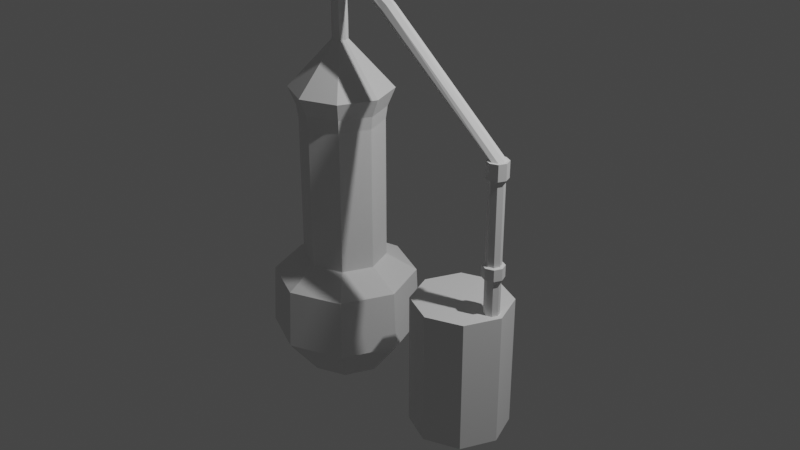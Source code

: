 # Source: Still.blend  (saved by Blender 3.0.42; exported with 4.5.12 LTS)
import bpy
from mathutils import Matrix  # noqa: F401  (used for matrix-valued properties, if any)

bpy.ops.wm.read_factory_settings(use_empty=True)
scene = bpy.context.scene
scene.name = 'Scene'

# ---- collections
col_collection = bpy.data.collections.new('Collection'); scene.collection.children.link(col_collection)

# ---- materials (node trees are filled in below, after node groups)
mat_material = bpy.data.materials.new('Material')
mat_material.alpha_threshold = 0.0
mat_material.use_transparent_shadow = False
mat_material.line_color = (0.0, 0.0, 0.0, 1.0)

# ---- material node trees
mat_material.use_nodes = True; mat_material.node_tree.nodes.clear()
_N = mat_material.node_tree.nodes; _L = mat_material.node_tree.links
n0 = _N.new('ShaderNodeOutputMaterial'); n0.name = 'Material Output'; n0.location = (300, 300)
n1 = _N.new('ShaderNodeBsdfPrincipled'); n1.name = 'Principled BSDF'; n1.location = (10, 300)
n1.distribution = 'GGX'
n1.subsurface_method = 'RANDOM_WALK_SKIN'
n1.inputs[2].default_value = 0.4
n1.inputs[3].default_value = 1.45
n1.inputs[27].default_value = (0.0, 0.0, 0.0, 1.0)
n1.inputs[28].default_value = 1.0
_L.new(n1.outputs[0], n0.inputs[0])
n0.is_active_output = True

# ---- world
world_world = bpy.data.worlds.new('World'); scene.world = world_world
world_world.use_nodes = True; world_world.node_tree.nodes.clear()
_N = world_world.node_tree.nodes; _L = world_world.node_tree.links
n0 = _N.new('ShaderNodeOutputWorld'); n0.name = 'World Output'; n0.location = (300, 300)
n1 = _N.new('ShaderNodeBackground'); n1.name = 'Background'; n1.location = (10, 300)
n1.inputs[0].default_value = (0.05088, 0.05088, 0.05088, 1.0)
_L.new(n1.outputs[0], n0.inputs[0])
n0.is_active_output = True
world_world.color = (0.05088, 0.05088, 0.05088)
world_world.use_sun_shadow = False
world_world.sun_shadow_jitter_overblur = 0.0

# ---- cameras
cam_camera = bpy.data.cameras.new('Camera')
cam_camera.clip_end = 100.0
cam_camera.ortho_scale = 7.314

# ---- lights
light_light = bpy.data.lights.new('Light', 'POINT')
light_light.transmission_factor = 0.0
light_light.energy = 1000.0
light_light.shadow_soft_size = 0.1
light_light.shadow_maximum_resolution = 0.006
light_light.use_absolute_resolution = True

# ---- meshes
me_cube = bpy.data.meshes.new('Cube')
me_cube.from_pydata([], [], [])
_uv = me_cube.uv_layers.new(name='UVMap')
_uv.uv.foreach_set('vector', [])
me_cube.materials.append(mat_material)
me_cube.use_remesh_preserve_volume = False
me_cube.use_remesh_preserve_attributes = False
me_cube.use_mirror_vertex_groups = False
me_cube.update()
me_cylinder = bpy.data.meshes.new('Cylinder')
me_cylinder.from_pydata([(0.9037, 0.521, -1.983), (0.9037, 0.521, -0.5476), (1.272, 0.3684, -1.983), (1.272, 0.3684, -0.5476), (1.425, 1.389e-07, -1.983), (1.425, 1.389e-07, -0.5476), (1.272, -0.3684, -1.983), (1.272, -0.3684, -0.5476), (0.9037, -0.521, -1.983), (0.9037, -0.521, -0.5476), (0.5353, -0.3684, -1.983), (0.5353, -0.3684, -0.5476), (0.3827, 1.678e-07, -1.983), (0.3827, 1.678e-07, -0.5476), (0.5353, 0.3684, -1.983), (0.5353, 0.3684, -0.5476), (1.348, 0.05746, -0.5435), (1.291, 0.08126, -0.5435), (1.372, 1.443e-07, -0.5435), (1.348, -0.05746, -0.5435), (1.291, -0.08126, -0.5435), (1.233, -0.05746, -0.5435), (1.21, 1.488e-07, -0.5435), (1.233, 0.05746, -0.5435), (1.348, 0.05746, -0.1482), (1.291, 0.08126, -0.1482), (1.372, 1.443e-07, -0.1482), (1.348, -0.05746, -0.1482), (1.291, -0.08126, -0.1482), (1.233, -0.05746, -0.1482), (1.21, 1.488e-07, -0.1482), (1.233, 0.05746, -0.1482), (1.372, 0.08067, -0.145), (1.291, 0.1141, -0.145), (1.405, 1.443e-07, -0.145), (1.372, -0.08067, -0.145), (1.291, -0.1141, -0.145), (1.21, -0.08067, -0.145), (1.177, 1.506e-07, -0.145), (1.21, 0.08067, -0.145), (1.372, 0.08067, -0.02001), (1.291, 0.1141, -0.02001), (1.405, 1.443e-07, -0.02001), (1.372, -0.08067, -0.02001), (1.291, -0.1141, -0.02001), (1.21, -0.08067, -0.02001), (1.177, 1.506e-07, -0.02001), (1.21, 0.08067, -0.02001), (1.348, 0.05721, -0.01365), (1.291, 0.0809, -0.01365), (1.372, 1.432e-07, -0.01365), (1.348, -0.05721, -0.01365), (1.291, -0.0809, -0.01365), (1.234, -0.05721, -0.01365), (1.21, 1.477e-07, -0.01365), (1.234, 0.05721, -0.01365), (1.348, 0.05721, 0.875), (1.291, 0.0809, 0.875), (1.372, 1.432e-07, 0.875), (1.348, -0.05721, 0.875), (1.291, -0.0809, 0.875), (1.234, -0.05721, 0.875), (1.21, 1.477e-07, 0.875), (1.234, 0.05721, 0.875), (1.37, 0.07874, 0.8748), (1.291, 0.1114, 0.8748), (1.402, 1.435e-07, 0.8748), (1.37, -0.07874, 0.8748), (1.291, -0.1114, 0.8748), (1.212, -0.07874, 0.8748), (1.18, 1.497e-07, 0.8748), (1.212, 0.07874, 0.8748), (1.37, 0.07874, 1.044), (1.291, 0.1114, 1.044), (1.402, 1.435e-07, 1.044), (1.37, -0.07874, 1.044), (1.291, -0.1114, 1.044), (1.212, -0.07874, 1.044), (1.18, 1.497e-07, 1.044), (1.212, 0.07874, 1.044)], [], [(0, 1, 3, 2), (2, 3, 5, 4), (4, 5, 7, 6), (6, 7, 9, 8), (8, 9, 11, 10), (10, 11, 13, 12), (5, 3, 16, 18), (12, 13, 15, 14), (14, 15, 1, 0), (0, 2, 4, 6, 8, 10, 12, 14), (20, 19, 27, 28), (11, 9, 20, 21), (1, 15, 23, 17), (3, 1, 17, 16), (7, 5, 18, 19), (13, 11, 21, 22), (9, 7, 19, 20), (15, 13, 22, 23), (27, 26, 34, 35), (18, 16, 24, 26), (23, 22, 30, 31), (21, 20, 28, 29), (19, 18, 26, 27), (16, 17, 25, 24), (17, 23, 31, 25), (22, 21, 29, 30), (39, 38, 46, 47), (24, 25, 33, 32), (25, 31, 39, 33), (30, 29, 37, 38), (28, 27, 35, 36), (26, 24, 32, 34), (31, 30, 38, 39), (29, 28, 36, 37), (44, 43, 51, 52), (37, 36, 44, 45), (35, 34, 42, 43), (32, 33, 41, 40), (33, 39, 47, 41), (38, 37, 45, 46), (36, 35, 43, 44), (34, 32, 40, 42), (55, 54, 62, 63), (42, 40, 48, 50), (47, 46, 54, 55), (45, 44, 52, 53), (43, 42, 50, 51), (40, 41, 49, 48), (41, 47, 55, 49), (46, 45, 53, 54), (58, 56, 64, 66), (53, 52, 60, 61), (51, 50, 58, 59), (48, 49, 57, 56), (49, 55, 63, 57), (54, 53, 61, 62), (52, 51, 59, 60), (50, 48, 56, 58), (65, 71, 79, 73), (63, 62, 70, 71), (61, 60, 68, 69), (59, 58, 66, 67), (56, 57, 65, 64), (57, 63, 71, 65), (62, 61, 69, 70), (60, 59, 67, 68), (72, 73, 79, 78, 77, 76, 75, 74), (70, 69, 77, 78), (68, 67, 75, 76), (66, 64, 72, 74), (71, 70, 78, 79), (69, 68, 76, 77), (67, 66, 74, 75), (64, 65, 73, 72)])
_uv = me_cylinder.uv_layers.new(name='UVMap')
_uv.uv.foreach_set('vector', [0.8509, 0.4558, 0.8509, 0.6554, 0.8117, 0.6554, 0.8117, 0.4558, 0.8117, 0.4558, 0.8117, 0.6554, 0.7562, 0.6554, 0.7562, 0.4558, 0.704, 0.6855, 0.704, 0.8852, 0.6648, 0.8852, 0.6648, 0.6855, 0.6648, 0.6855, 0.6648, 0.8852, 0.6093, 0.8852, 0.6093, 0.6855, 0.6093, 0.6855, 0.6093, 0.8852, 0.5701, 0.8852, 0.5701, 0.6855, 0.8509, 0.6779, 0.8509, 0.8775, 0.7955, 0.8775, 0.7955, 0.6779, 0.9364, 0.2068, 0.9364, 0.2623, 0.9296, 0.2183, 0.9296, 0.2096, 0.7955, 0.6779, 0.7955, 0.8775, 0.7562, 0.8775, 0.7562, 0.6779, 0.9288, 0.4558, 0.9288, 0.6554, 0.8734, 0.6554, 0.8734, 0.4558, 0.8417, 0.1451, 0.8025, 0.1059, 0.8025, 0.05045, 0.8417, 0.01124, 0.8971, 0.01124, 0.9364, 0.05045, 0.9364, 0.1059, 0.8971, 0.1451, 0.5558, 0.3673, 0.5644, 0.3673, 0.5644, 0.4223, 0.5558, 0.4223, 0.8025, 0.2068, 0.8417, 0.1676, 0.9148, 0.2035, 0.9087, 0.2096, 0.8971, 0.3015, 0.8417, 0.3015, 0.9148, 0.2244, 0.9235, 0.2244, 0.9364, 0.2623, 0.8971, 0.3015, 0.9235, 0.2244, 0.9296, 0.2183, 0.8971, 0.1676, 0.9364, 0.2068, 0.9296, 0.2096, 0.9235, 0.2035, 0.8025, 0.2623, 0.8025, 0.2068, 0.9087, 0.2096, 0.9087, 0.2183, 0.8417, 0.1676, 0.8971, 0.1676, 0.9235, 0.2035, 0.9148, 0.2035, 0.8417, 0.3015, 0.8025, 0.2623, 0.9087, 0.2183, 0.9148, 0.2244, 0.1458, 0.8388, 0.1545, 0.8388, 0.1562, 0.843, 0.1441, 0.843, 0.6308, 0.3673, 0.6395, 0.3673, 0.6395, 0.4223, 0.6308, 0.4223, 0.7946, 0.3691, 0.8007, 0.3691, 0.8007, 0.4241, 0.7946, 0.4241, 0.5497, 0.3673, 0.5558, 0.3673, 0.5558, 0.4223, 0.5497, 0.4223, 0.5644, 0.3673, 0.5705, 0.3673, 0.5705, 0.4223, 0.5644, 0.4223, 0.6395, 0.3673, 0.6456, 0.3673, 0.6456, 0.4223, 0.6395, 0.4223, 0.8837, 0.3691, 0.8923, 0.3691, 0.8923, 0.4241, 0.8837, 0.4241, 0.8007, 0.3691, 0.8094, 0.3691, 0.8094, 0.4241, 0.8007, 0.4241, 0.8519, 0.3259, 0.8519, 0.3345, 0.8345, 0.3345, 0.8345, 0.3259, 0.1606, 0.8326, 0.1606, 0.824, 0.1648, 0.8222, 0.1648, 0.8344, 0.1606, 0.824, 0.1545, 0.8179, 0.1562, 0.8137, 0.1648, 0.8222, 0.1458, 0.8179, 0.1397, 0.824, 0.1355, 0.8222, 0.1441, 0.8137, 0.1397, 0.8326, 0.1458, 0.8388, 0.1441, 0.843, 0.1355, 0.8344, 0.1545, 0.8388, 0.1606, 0.8326, 0.1648, 0.8344, 0.1562, 0.843, 0.1545, 0.8179, 0.1458, 0.8179, 0.1441, 0.8137, 0.1562, 0.8137, 0.1397, 0.824, 0.1397, 0.8326, 0.1355, 0.8344, 0.1355, 0.8222, 0.8405, 0.3691, 0.8526, 0.3691, 0.8508, 0.3734, 0.8422, 0.3734, 0.1529, 0.8655, 0.1529, 0.874, 0.1355, 0.874, 0.1355, 0.8655, 0.1529, 0.8862, 0.1529, 0.8948, 0.1355, 0.8948, 0.1355, 0.8862, 0.812, 0.3381, 0.812, 0.3467, 0.7946, 0.3467, 0.7946, 0.3381, 0.8743, 0.3259, 0.8865, 0.3259, 0.8865, 0.3433, 0.8743, 0.3433, 0.8519, 0.3345, 0.8519, 0.3467, 0.8345, 0.3467, 0.8345, 0.3345, 0.1529, 0.874, 0.1529, 0.8862, 0.1355, 0.8862, 0.1355, 0.874, 0.812, 0.3259, 0.812, 0.3381, 0.7946, 0.3381, 0.7946, 0.3259, 0.7289, 0.3005, 0.735, 0.3005, 0.735, 0.4241, 0.7289, 0.4241, 0.8612, 0.3777, 0.8612, 0.3899, 0.8569, 0.3881, 0.8569, 0.3795, 0.8405, 0.3985, 0.8319, 0.3899, 0.8361, 0.3881, 0.8422, 0.3942, 0.8319, 0.3777, 0.8405, 0.3691, 0.8422, 0.3734, 0.8361, 0.3795, 0.8526, 0.3691, 0.8612, 0.3777, 0.8569, 0.3795, 0.8508, 0.3734, 0.8612, 0.3899, 0.8526, 0.3985, 0.8508, 0.3942, 0.8569, 0.3881, 0.8526, 0.3985, 0.8405, 0.3985, 0.8422, 0.3942, 0.8508, 0.3942, 0.8319, 0.3899, 0.8319, 0.3777, 0.8361, 0.3795, 0.8361, 0.3881, 0.8981, 0.8426, 0.8981, 0.834, 0.902, 0.8324, 0.902, 0.8442, 0.677, 0.3005, 0.6831, 0.3005, 0.6831, 0.4241, 0.677, 0.4241, 0.6917, 0.3005, 0.6978, 0.3005, 0.6978, 0.4241, 0.6917, 0.4241, 0.7661, 0.3005, 0.7721, 0.3005, 0.7721, 0.4241, 0.7661, 0.4241, 0.7203, 0.3005, 0.7289, 0.3005, 0.7289, 0.4241, 0.7203, 0.4241, 0.8734, 0.6779, 0.882, 0.6779, 0.882, 0.8015, 0.8734, 0.8015, 0.6831, 0.3005, 0.6917, 0.3005, 0.6917, 0.4241, 0.6831, 0.4241, 0.7574, 0.3005, 0.7661, 0.3005, 0.7661, 0.4241, 0.7574, 0.4241, 0.4742, 0.8795, 0.4861, 0.8795, 0.4861, 0.903, 0.4742, 0.903, 0.8834, 0.8279, 0.8773, 0.834, 0.8734, 0.8324, 0.8818, 0.824, 0.8773, 0.8426, 0.8834, 0.8487, 0.8818, 0.8526, 0.8734, 0.8442, 0.892, 0.8487, 0.8981, 0.8426, 0.902, 0.8442, 0.8936, 0.8526, 0.8981, 0.834, 0.892, 0.8279, 0.8936, 0.824, 0.902, 0.8324, 0.892, 0.8279, 0.8834, 0.8279, 0.8818, 0.824, 0.8936, 0.824, 0.8773, 0.834, 0.8773, 0.8426, 0.8734, 0.8442, 0.8734, 0.8324, 0.8834, 0.8487, 0.892, 0.8487, 0.8936, 0.8526, 0.8818, 0.8526, 0.902, 0.8953, 0.8936, 0.9037, 0.8818, 0.9037, 0.8734, 0.8953, 0.8734, 0.8835, 0.8818, 0.8751, 0.8936, 0.8751, 0.902, 0.8835, 0.5169, 0.8795, 0.5288, 0.8795, 0.5288, 0.903, 0.5169, 0.903, 0.409, 0.8879, 0.409, 0.8997, 0.3855, 0.8997, 0.3855, 0.8879, 0.4315, 0.8795, 0.4434, 0.8795, 0.4434, 0.903, 0.4315, 0.903, 0.4861, 0.8795, 0.4944, 0.8795, 0.4944, 0.903, 0.4861, 0.903, 0.409, 0.8795, 0.409, 0.8879, 0.3855, 0.8879, 0.3855, 0.8795, 0.409, 0.8997, 0.409, 0.9081, 0.3855, 0.9081, 0.3855, 0.8997, 0.4434, 0.8795, 0.4517, 0.8795, 0.4517, 0.903, 0.4434, 0.903])
me_cylinder.use_remesh_fix_poles = True
me_cylinder.use_remesh_preserve_attributes = False
me_cylinder.update()
me_cylinder_001 = bpy.data.meshes.new('Cylinder.001')
me_cylinder_001.from_pydata([(-0.8568, 0.4497, -0.7165), (-0.8568, 0.4497, 0.8504), (-0.5388, 0.318, -0.7165), (-0.5388, 0.318, 0.8504), (-0.4071, -2.786e-08, -0.7165), (-0.4071, -2.786e-08, 0.8504), (-0.5388, -0.318, -0.7165), (-0.5388, -0.318, 0.8504), (-0.8568, -0.4497, -0.7165), (-0.8568, -0.4497, 0.8504), (-1.175, -0.318, -0.7165), (-1.175, -0.318, 0.8504), (-1.306, -2.838e-09, -0.7165), (-1.306, -2.838e-09, 0.8504), (-1.175, 0.318, -0.7165), (-1.175, 0.318, 0.8504), (-0.5242, 0.3327, 0.9919), (-0.8568, 0.4704, 0.9919), (-0.3864, -2.811e-08, 0.9919), (-0.5242, -0.3327, 0.9919), (-0.8568, -0.4704, 0.9919), (-1.189, -0.3327, 0.9919), (-1.327, -1.937e-09, 0.9919), (-1.189, 0.3327, 0.9919), (-0.4664, 0.3904, 1.188), (-0.8568, 0.5521, 1.188), (-0.3047, -2.846e-08, 1.188), (-0.4664, -0.3904, 1.188), (-0.8568, -0.5521, 1.188), (-1.247, -0.3904, 1.188), (-1.409, 2.254e-09, 1.188), (-1.247, 0.3904, 1.188), (-0.798, 0.05882, 1.696), (-0.8568, 0.08318, 1.696), (-0.7736, -2.644e-08, 1.696), (-0.798, -0.05882, 1.696), (-0.8568, -0.08318, 1.696), (-0.9156, -0.05882, 1.696), (-0.94, -2.181e-08, 1.696), (-0.9156, 0.05882, 1.696), (-0.798, 0.05882, 1.915), (-0.8568, 0.08318, 1.915), (-0.7736, -2.644e-08, 1.915), (-0.798, -0.05882, 1.915), (-0.8568, -0.08318, 1.915), (-0.9156, -0.05882, 1.915), (-0.94, -2.181e-08, 1.915), (-0.9156, 0.05882, 1.915), (-0.8568, 0.7783, -0.9143), (-0.3065, 0.5503, -0.9143), (-0.07856, -3.188e-08, -0.9143), (-0.3065, -0.5503, -0.9143), (-0.8568, -0.7783, -0.9143), (-1.407, -0.5503, -0.9143), (-1.635, 1.142e-08, -0.9143), (-1.407, 0.5503, -0.9143), (-0.8568, 0.8081, -1.561), (-0.2854, 0.5714, -1.561), (-0.04875, -3.224e-08, -1.561), (-0.2854, -0.5714, -1.561), (-0.8568, -0.8081, -1.561), (-1.428, -0.5714, -1.561), (-1.665, 1.271e-08, -1.561), (-1.428, 0.5714, -1.561), (-0.8568, 0.4497, -2.015), (-0.5388, 0.318, -2.015), (-0.4071, -2.786e-08, -2.015), (-0.5388, -0.318, -2.015), (-0.8568, -0.4497, -2.015), (-1.175, -0.318, -2.015), (-1.306, -2.838e-09, -2.015), (-1.175, 0.318, -2.015), (-0.8044, 0.05882, 2.107), (-0.8568, 0.08318, 2.133), (-0.7827, -2.644e-08, 2.096), (-0.8044, -0.05882, 2.107), (-0.8568, -0.08318, 2.133), (-0.9092, -0.05882, 2.16), (-0.9309, -2.181e-08, 2.171), (-0.9092, 0.05882, 2.16), (-0.6439, 0.05882, 2.227), (-0.6452, 0.08318, 2.286), (-0.6433, -2.644e-08, 2.203), (-0.6439, -0.05882, 2.227), (-0.6452, -0.08318, 2.286), (-0.6465, -0.05882, 2.344), (-0.647, -2.181e-08, 2.369), (-0.6465, 0.05882, 2.344), (-0.3814, 0.05882, 2.233), (-0.3828, 0.08318, 2.292), (-0.3809, -7.64e-08, 2.208), (-0.3814, -0.05882, 2.233), (-0.3828, -0.08318, 2.292), (-0.3841, -0.05882, 2.35), (-0.3846, -7.177e-08, 2.375), (-0.3841, 0.05882, 2.35), (-0.1813, 0.05882, 2.094), (-0.1461, 0.08318, 2.141), (-0.1959, -5.387e-08, 2.074), (-0.1813, -0.05882, 2.094), (-0.1461, -0.08318, 2.141), (-0.1109, -0.05882, 2.188), (-0.09632, -4.924e-08, 2.207), (-0.1109, 0.05882, 2.188), (1.244, 0.05882, 1.035), (1.303, 0.08318, 1.036), (1.219, -3.207e-08, 1.035), (1.244, -0.05882, 1.035), (1.303, -0.08318, 1.036), (1.361, -0.05882, 1.036), (1.386, -2.744e-08, 1.037), (1.361, 0.05882, 1.036)], [], [(0, 1, 3, 2), (2, 3, 5, 4), (4, 5, 7, 6), (6, 7, 9, 8), (8, 9, 11, 10), (10, 11, 13, 12), (9, 7, 19, 20), (12, 13, 15, 14), (14, 15, 1, 0), (14, 0, 48, 55), (17, 23, 31, 25), (15, 13, 22, 23), (5, 3, 16, 18), (11, 9, 20, 21), (1, 15, 23, 17), (3, 1, 17, 16), (7, 5, 18, 19), (13, 11, 21, 22), (29, 28, 36, 37), (22, 21, 29, 30), (20, 19, 27, 28), (18, 16, 24, 26), (23, 22, 30, 31), (21, 20, 28, 29), (19, 18, 26, 27), (16, 17, 25, 24), (39, 38, 46, 47), (27, 26, 34, 35), (24, 25, 33, 32), (25, 31, 39, 33), (30, 29, 37, 38), (28, 27, 35, 36), (26, 24, 32, 34), (31, 30, 38, 39), (42, 40, 72, 74), (37, 36, 44, 45), (35, 34, 42, 43), (32, 33, 41, 40), (33, 39, 47, 41), (38, 37, 45, 46), (36, 35, 43, 44), (34, 32, 40, 42), (48, 49, 57, 56), (0, 2, 49, 48), (4, 6, 51, 50), (10, 12, 54, 53), (6, 8, 52, 51), (12, 14, 55, 54), (2, 4, 50, 49), (8, 10, 53, 52), (62, 63, 71, 70), (55, 48, 56, 63), (53, 54, 62, 61), (51, 52, 60, 59), (49, 50, 58, 57), (54, 55, 63, 62), (52, 53, 61, 60), (50, 51, 59, 58), (64, 65, 66, 67, 68, 69, 70, 71), (60, 61, 69, 68), (58, 59, 67, 66), (56, 57, 65, 64), (63, 56, 64, 71), (61, 62, 70, 69), (59, 60, 68, 67), (57, 58, 66, 65), (76, 75, 83, 84), (47, 46, 78, 79), (45, 44, 76, 77), (43, 42, 74, 75), (40, 41, 73, 72), (41, 47, 79, 73), (46, 45, 77, 78), (44, 43, 75, 76), (81, 87, 95, 89), (74, 72, 80, 82), (79, 78, 86, 87), (77, 76, 84, 85), (75, 74, 82, 83), (72, 73, 81, 80), (73, 79, 87, 81), (78, 77, 85, 86), (93, 92, 100, 101), (86, 85, 93, 94), (84, 83, 91, 92), (82, 80, 88, 90), (87, 86, 94, 95), (85, 84, 92, 93), (83, 82, 90, 91), (80, 81, 89, 88), (103, 102, 110, 111), (91, 90, 98, 99), (88, 89, 97, 96), (89, 95, 103, 97), (94, 93, 101, 102), (92, 91, 99, 100), (90, 88, 96, 98), (95, 94, 102, 103), (104, 105, 111, 110, 109, 108, 107, 106), (101, 100, 108, 109), (99, 98, 106, 107), (96, 97, 105, 104), (97, 103, 111, 105), (102, 101, 109, 110), (100, 99, 107, 108), (98, 96, 104, 106)])
_uv = me_cylinder_001.uv_layers.new(name='UVMap')
_uv.uv.foreach_set('vector', [0.7438, 0.2745, 0.7333, 0.05994, 0.7695, 0.0635, 0.78, 0.2781, 0.2099, 0.8499, 0.1991, 0.6346, 0.2469, 0.6322, 0.2577, 0.8475, 0.2577, 0.8475, 0.2469, 0.6322, 0.2811, 0.6354, 0.2919, 0.8507, 0.2658, 0.1857, 0.1485, 0.3634, 0.1095, 0.3362, 0.2269, 0.1585, 0.2269, 0.1585, 0.1095, 0.3362, 0.07455, 0.3206, 0.1919, 0.1428, 0.4453, 0.4334, 0.4346, 0.2163, 0.4824, 0.2139, 0.4932, 0.431, 0.1095, 0.3362, 0.1485, 0.3634, 0.1394, 0.3798, 0.09861, 0.3513, 0.4932, 0.431, 0.4824, 0.2139, 0.5164, 0.2146, 0.5272, 0.4317, 0.6961, 0.2773, 0.6857, 0.06279, 0.7333, 0.05994, 0.7438, 0.2745, 0.4548, 0.5203, 0.4388, 0.5646, 0.3855, 0.5646, 0.4133, 0.4879, 0.7333, 0.04006, 0.6834, 0.04304, 0.677, 0.01474, 0.7355, 0.01124, 0.5164, 0.2146, 0.4824, 0.2139, 0.4825, 0.194, 0.5181, 0.1948, 0.2469, 0.6322, 0.1991, 0.6346, 0.197, 0.6148, 0.247, 0.6123, 0.07455, 0.3206, 0.1095, 0.3362, 0.09861, 0.3513, 0.06202, 0.335, 0.7333, 0.05994, 0.6857, 0.06279, 0.6834, 0.04304, 0.7333, 0.04006, 0.7695, 0.0635, 0.7333, 0.05994, 0.7333, 0.04006, 0.7712, 0.04378, 0.2811, 0.6354, 0.2469, 0.6322, 0.247, 0.6123, 0.2828, 0.6157, 0.4824, 0.2139, 0.4346, 0.2163, 0.4325, 0.1965, 0.4825, 0.194, 0.03977, 0.3508, 0.08271, 0.37, 0.05173, 0.4482, 0.04526, 0.4453, 0.4825, 0.194, 0.4325, 0.1965, 0.4267, 0.1688, 0.4854, 0.1659, 0.09861, 0.3513, 0.1394, 0.3798, 0.1305, 0.4034, 0.08271, 0.37, 0.247, 0.6123, 0.197, 0.6148, 0.1912, 0.5866, 0.2499, 0.5836, 0.5181, 0.1948, 0.4825, 0.194, 0.4854, 0.1659, 0.5272, 0.1668, 0.4325, 0.1965, 0.3973, 0.2008, 0.3855, 0.1739, 0.4267, 0.1688, 0.2828, 0.6157, 0.247, 0.6123, 0.2499, 0.5836, 0.2919, 0.5876, 0.7712, 0.04378, 0.7333, 0.04006, 0.7355, 0.01124, 0.78, 0.0156, 0.4637, 0.1012, 0.4574, 0.101, 0.4559, 0.07071, 0.4622, 0.07084, 0.1305, 0.4034, 0.1552, 0.4315, 0.06265, 0.4575, 0.05893, 0.4533, 0.113, 0.8542, 0.1075, 0.9116, 0.02541, 0.8721, 0.02625, 0.8634, 0.1075, 0.9116, 0.06621, 0.9522, 0.0192, 0.8782, 0.02541, 0.8721, 0.4854, 0.1659, 0.4267, 0.1688, 0.4485, 0.1015, 0.4574, 0.101, 0.08271, 0.37, 0.1305, 0.4034, 0.05893, 0.4533, 0.05173, 0.4482, 0.07961, 0.8137, 0.113, 0.8542, 0.02625, 0.8634, 0.02121, 0.8573, 0.06621, 0.9522, 0.01341, 0.9522, 0.01124, 0.8782, 0.0192, 0.8782, 0.5993, 0.3984, 0.6081, 0.3984, 0.6083, 0.4247, 0.5996, 0.4231, 0.04526, 0.4453, 0.05173, 0.4482, 0.03534, 0.4731, 0.02887, 0.4702, 0.5932, 0.3673, 0.5995, 0.3683, 0.5993, 0.3984, 0.593, 0.3974, 0.6499, 0.3084, 0.6513, 0.315, 0.6232, 0.3255, 0.6218, 0.319, 0.6513, 0.315, 0.6545, 0.3232, 0.6264, 0.3338, 0.6232, 0.3255, 0.4574, 0.101, 0.4485, 0.1015, 0.447, 0.07115, 0.4559, 0.07071, 0.05173, 0.4482, 0.05893, 0.4533, 0.04255, 0.4781, 0.03534, 0.4731, 0.5995, 0.3683, 0.6083, 0.3683, 0.6081, 0.3984, 0.5993, 0.3984, 0.7338, 0.5982, 0.7239, 0.6603, 0.6355, 0.6631, 0.6457, 0.5985, 0.4388, 0.5646, 0.4548, 0.6088, 0.4133, 0.641, 0.3855, 0.5646, 0.4936, 0.6269, 0.5325, 0.6083, 0.5476, 0.6402, 0.4805, 0.6723, 0.5325, 0.5199, 0.4936, 0.5018, 0.4805, 0.4558, 0.5476, 0.4871, 0.2658, 0.1857, 0.2269, 0.1585, 0.2367, 0.1216, 0.3041, 0.1687, 0.4936, 0.5018, 0.4548, 0.5203, 0.4133, 0.4879, 0.4805, 0.4558, 0.4548, 0.6088, 0.4936, 0.6269, 0.4805, 0.6723, 0.4133, 0.641, 0.2269, 0.1585, 0.1919, 0.1428, 0.1762, 0.09453, 0.2367, 0.1216, 0.6355, 0.4558, 0.6457, 0.5127, 0.5758, 0.534, 0.5701, 0.5023, 0.7338, 0.5155, 0.7338, 0.5982, 0.6457, 0.5985, 0.6457, 0.5127, 0.01124, 0.7262, 0.01368, 0.6434, 0.1031, 0.6444, 0.1006, 0.7304, 0.3041, 0.1687, 0.2367, 0.1216, 0.2847, 0.04689, 0.3547, 0.09581, 0.5326, 0.8555, 0.4498, 0.857, 0.4466, 0.7686, 0.5326, 0.767, 0.01368, 0.6434, 0.01958, 0.5848, 0.1093, 0.5836, 0.1031, 0.6444, 0.2367, 0.1216, 0.1762, 0.09453, 0.2218, 0.01883, 0.2847, 0.04689, 0.4498, 0.857, 0.3909, 0.8495, 0.3855, 0.7608, 0.4466, 0.7686, 0.258, 0.8732, 0.2919, 0.907, 0.2919, 0.9549, 0.258, 0.9888, 0.2102, 0.9888, 0.1763, 0.9549, 0.1763, 0.9071, 0.2102, 0.8732, 0.1031, 0.7912, 0.1006, 0.7304, 0.1673, 0.7132, 0.1687, 0.747, 0.4466, 0.7686, 0.3855, 0.7608, 0.4303, 0.6948, 0.4643, 0.6991, 0.6457, 0.5985, 0.6355, 0.6631, 0.5701, 0.6176, 0.5758, 0.5817, 0.6457, 0.5127, 0.6457, 0.5985, 0.5758, 0.5817, 0.5758, 0.534, 0.1006, 0.7304, 0.1031, 0.6444, 0.1687, 0.6653, 0.1673, 0.7132, 0.3547, 0.09581, 0.2847, 0.04689, 0.324, 0.01124, 0.363, 0.03846, 0.5326, 0.767, 0.4466, 0.7686, 0.4643, 0.6991, 0.5122, 0.6982, 0.01896, 0.4979, 0.02742, 0.4994, 0.03709, 0.5239, 0.03216, 0.5294, 0.4622, 0.07084, 0.4559, 0.07071, 0.4536, 0.03527, 0.4601, 0.03691, 0.02887, 0.4702, 0.03534, 0.4731, 0.01896, 0.4979, 0.01124, 0.4984, 0.593, 0.3974, 0.5993, 0.3984, 0.5996, 0.4231, 0.5932, 0.4237, 0.6218, 0.319, 0.6232, 0.3255, 0.5952, 0.3361, 0.5974, 0.329, 0.6232, 0.3255, 0.6264, 0.3338, 0.5947, 0.3448, 0.5952, 0.3361, 0.4559, 0.07071, 0.447, 0.07115, 0.445, 0.03722, 0.4536, 0.03527, 0.03534, 0.4731, 0.04255, 0.4781, 0.02742, 0.4994, 0.01896, 0.4979, 0.5673, 0.3168, 0.5607, 0.3206, 0.5497, 0.2879, 0.5563, 0.284, 0.9629, 0.7553, 0.9547, 0.7583, 0.9547, 0.7357, 0.9629, 0.7357, 0.3586, 0.9082, 0.3517, 0.9131, 0.3291, 0.8778, 0.3376, 0.8756, 0.01124, 0.4984, 0.01896, 0.4979, 0.03216, 0.5294, 0.02797, 0.537, 0.9711, 0.7583, 0.9629, 0.7553, 0.9629, 0.7357, 0.9711, 0.7357, 0.5974, 0.329, 0.5952, 0.3361, 0.5673, 0.3168, 0.5757, 0.3146, 0.5952, 0.3361, 0.5947, 0.3448, 0.5607, 0.3206, 0.5673, 0.3168, 0.4536, 0.03527, 0.445, 0.03722, 0.43, 0.01477, 0.4374, 0.01124, 0.05803, 0.5554, 0.06222, 0.5477, 0.101, 0.5466, 0.102, 0.5553, 0.3291, 0.8778, 0.3237, 0.8792, 0.3143, 0.8439, 0.3197, 0.8425, 0.03216, 0.5294, 0.03709, 0.5239, 0.06715, 0.5422, 0.06222, 0.5477, 0.9629, 0.7357, 0.9547, 0.7357, 0.9547, 0.6992, 0.9629, 0.6992, 0.3376, 0.8756, 0.3291, 0.8778, 0.3197, 0.8425, 0.3282, 0.8403, 0.02797, 0.537, 0.03216, 0.5294, 0.06222, 0.5477, 0.05803, 0.5554, 0.9711, 0.7357, 0.9629, 0.7357, 0.9629, 0.6992, 0.9711, 0.6992, 0.5757, 0.3146, 0.5673, 0.3168, 0.5563, 0.284, 0.5646, 0.2819, 0.3294, 0.801, 0.3207, 0.8011, 0.3459, 0.5836, 0.3537, 0.5851, 0.9711, 0.6992, 0.9629, 0.6992, 0.9629, 0.6737, 0.9711, 0.6717, 0.5646, 0.2819, 0.5563, 0.284, 0.5663, 0.247, 0.5746, 0.2499, 0.3349, 0.8385, 0.3282, 0.8403, 0.3294, 0.801, 0.3366, 0.8043, 0.05703, 0.5607, 0.05803, 0.5554, 0.102, 0.5553, 0.1031, 0.5611, 0.06222, 0.5477, 0.06715, 0.5422, 0.1008, 0.5399, 0.101, 0.5466, 0.9629, 0.6992, 0.9547, 0.6992, 0.9547, 0.6717, 0.9629, 0.6737, 0.3282, 0.8403, 0.3197, 0.8425, 0.3207, 0.8011, 0.3294, 0.801, 0.9547, 0.4756, 0.9513, 0.4674, 0.9547, 0.4592, 0.9629, 0.4558, 0.9711, 0.4592, 0.9745, 0.4674, 0.9711, 0.4756, 0.9629, 0.479, 0.102, 0.5553, 0.101, 0.5466, 0.3522, 0.5188, 0.3593, 0.5239, 0.9711, 0.6717, 0.9629, 0.6737, 0.9629, 0.479, 0.9711, 0.4756, 0.5746, 0.2499, 0.5663, 0.247, 0.6512, 0.01124, 0.6545, 0.01944, 0.3366, 0.8043, 0.3294, 0.801, 0.3537, 0.5851, 0.3586, 0.5922, 0.1031, 0.5611, 0.102, 0.5553, 0.3593, 0.5239, 0.363, 0.5282, 0.101, 0.5466, 0.1008, 0.5399, 0.3457, 0.5158, 0.3522, 0.5188, 0.9629, 0.6737, 0.9547, 0.6717, 0.9547, 0.4756, 0.9629, 0.479])
me_cylinder_001.use_remesh_fix_poles = True
me_cylinder_001.use_remesh_preserve_attributes = False
me_cylinder_001.update()

# ---- objects
ob_cube = bpy.data.objects.new('Cube', me_cube)
ob_light = bpy.data.objects.new('Light', light_light)
ob_camera = bpy.data.objects.new('Camera', cam_camera)
ob_empty = bpy.data.objects.new('Empty', None)
ob_cylinder = bpy.data.objects.new('Cylinder', me_cylinder)
ob_cylinder_001 = bpy.data.objects.new('Cylinder.001', me_cylinder_001)

# ---- transforms, parenting, visibility, modifiers, constraints
ob_cube.location = (0.0, 0.0, 0.0)
ob_cube.lock_rotations_4d = False
ob_cube.empty_display_type = 'ARROWS'
ob_cube.lineart.crease_threshold = 0.0
ob_light.location = (4.076, 1.005, 5.904)
ob_light.rotation_euler = (0.6503, 0.05522, 1.866)
ob_light.lock_rotations_4d = False
ob_light.empty_display_type = 'ARROWS'
ob_light.color = (0.0, 0.0, 0.0, 0.0)
ob_light.lineart.crease_threshold = 0.0
ob_camera.location = (7.359, -6.926, 4.958)
ob_camera.rotation_euler = (1.109, 0.0, 0.8149)
ob_camera.lock_rotations_4d = False
ob_camera.empty_display_type = 'ARROWS'
ob_camera.color = (0.0, 0.0, 0.0, 0.0)
ob_camera.display_type = 'WIRE'
ob_camera.lineart.crease_threshold = 0.0
ob_empty.location = (0.0, 6.42, 0.0)
ob_empty.rotation_euler = (1.571, 0.0, 0.0)
ob_empty.empty_display_type = 'IMAGE'
ob_empty.empty_display_size = 5.0
ob_cylinder.location = (0.0, 0.0, 0.0)
ob_cylinder_001.location = (0.0, 0.0, 0.0)

# ---- collection membership
col_collection.objects.link(ob_cube)
col_collection.objects.link(ob_light)
col_collection.objects.link(ob_camera)
col_collection.objects.link(ob_empty)
col_collection.objects.link(ob_cylinder)
col_collection.objects.link(ob_cylinder_001)

# ---- scene / render settings (as saved in the file)
scene.camera = ob_camera
scene.frame_start = 1; scene.frame_end = 250; scene.frame_set(1)
scene.render.engine = 'BLENDER_EEVEE_NEXT'
scene.cycles.sampling_pattern = 'TABULATED_SOBOL'
scene.cycles.use_light_tree = False
scene.view_settings.view_transform = 'Filmic'
bpy.context.view_layer.update()
